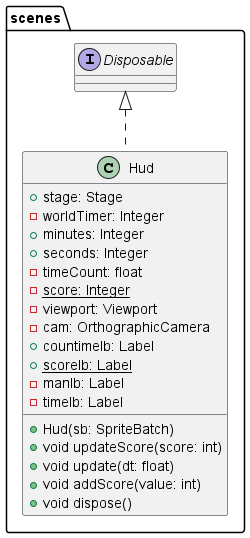

The diagram above was rendered by PlantUML. Its source (embedded in the PNG):
@startuml
'https://plantuml.com/sequence-diagram

package scenes{
class Hud implements Disposable
class Hud{
+ stage: Stage
- worldTimer: Integer
+ minutes: Integer
+ seconds: Integer
- timeCount: float
- {static} score: Integer
- viewport: Viewport
- cam: OrthographicCamera
+ countimelb: Label
+ {static} scorelb: Label
- manlb: Label
- timelb: Label

+ Hud(sb: SpriteBatch)
+ void updateScore(score: int)
+ void update(dt: float)
+ void addScore(value: int)
+ void dispose()
}
}
@enduml